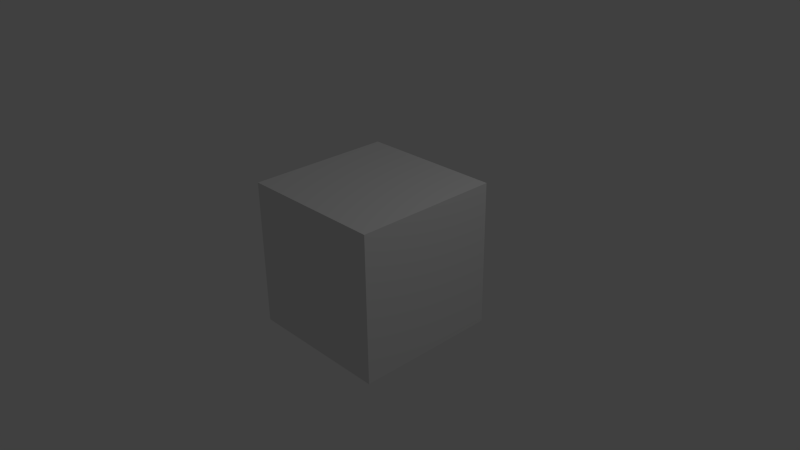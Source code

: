 # Source: enemy_earth_1.blend  (saved by Blender 2.70.0; exported with 4.5.12 LTS)
import bpy
from mathutils import Matrix  # noqa: F401  (used for matrix-valued properties, if any)

bpy.ops.wm.read_factory_settings(use_empty=True)
scene = bpy.context.scene
scene.name = 'Scene'

# ---- collections
col_collection_1 = bpy.data.collections.new('Collection 1'); scene.collection.children.link(col_collection_1)

# ---- materials (node trees are filled in below, after node groups)
mat_material = bpy.data.materials.new('Material')
mat_material.alpha_threshold = 0.0
mat_material.use_transparent_shadow = False
mat_material.roughness = 0.5
mat_material.line_color = (0.0, 0.0, 0.0, 1.0)

# ---- material node trees

# ---- world
world_world = bpy.data.worlds.new('World'); scene.world = world_world
world_world.color = (0.05088, 0.05088, 0.05088)
world_world.use_sun_shadow = False
world_world.sun_shadow_jitter_overblur = 0.0
world_world.cycles.sampling_method = 'MANUAL'
world_world.cycles.sample_map_resolution = 256

# ---- cameras
cam_camera = bpy.data.cameras.new('Camera')
cam_camera.clip_end = 100.0
cam_camera.lens = 35.0
cam_camera.sensor_width = 32.0
cam_camera.sensor_height = 18.0
cam_camera.ortho_scale = 7.314
cam_camera.dof.focus_distance = 0.0
cam_camera.dof.aperture_fstop = 128.0

# ---- lights
light_lamp = bpy.data.lights.new('Lamp', 'POINT')
light_lamp.transmission_factor = 0.0
light_lamp.cutoff_distance = 30.0
light_lamp.energy = 100.0
light_lamp.shadow_buffer_clip_start = 1.001
light_lamp.shadow_soft_size = 0.1
light_lamp.shadow_maximum_resolution = 0.006
light_lamp.use_absolute_resolution = True
light_lamp.cycles.use_multiple_importance_sampling = False

# ---- meshes
me_cube = bpy.data.meshes.new('Cube')
me_cube.from_pydata([(1.0, 1.0, -1.0), (1.0, -1.0, -1.0), (-1.0, -1.0, -1.0), (-1.0, 1.0, -1.0), (1.0, 1.0, 1.0), (1.0, -1.0, 1.0), (-1.0, -1.0, 1.0), (-1.0, 1.0, 1.0)], [], [(0, 1, 2, 3), (4, 7, 6, 5), (0, 4, 5, 1), (1, 5, 6, 2), (2, 6, 7, 3), (4, 0, 3, 7)])
me_cube.materials.append(mat_material)
me_cube.use_remesh_preserve_volume = False
me_cube.use_remesh_preserve_attributes = False
me_cube.use_mirror_vertex_groups = False
me_cube.update()

# ---- objects
ob_cube = bpy.data.objects.new('Cube', me_cube)
ob_lamp = bpy.data.objects.new('Lamp', light_lamp)
ob_camera = bpy.data.objects.new('Camera', cam_camera)

# ---- transforms, parenting, visibility, modifiers, constraints
ob_cube.location = (0.0, 0.0, 0.0)
ob_cube.lock_rotations_4d = False
ob_cube.empty_display_type = 'ARROWS'
ob_cube.lineart.crease_threshold = 0.0
ob_lamp.location = (4.076, 1.005, 5.904)
ob_lamp.rotation_euler = (0.6503, 0.05522, 1.866)
ob_lamp.lock_rotations_4d = False
ob_lamp.empty_display_type = 'ARROWS'
ob_lamp.color = (0.0, 0.0, 0.0, 0.0)
ob_lamp.lineart.crease_threshold = 0.0
ob_camera.location = (7.481, -6.508, 5.344)
ob_camera.rotation_euler = (1.109, 0.01082, 0.8149)
ob_camera.lock_rotations_4d = False
ob_camera.empty_display_type = 'ARROWS'
ob_camera.color = (0.0, 0.0, 0.0, 0.0)
ob_camera.display_type = 'WIRE'
ob_camera.lineart.crease_threshold = 0.0

# ---- collection membership
col_collection_1.objects.link(ob_cube)
col_collection_1.objects.link(ob_lamp)
col_collection_1.objects.link(ob_camera)

# ---- scene / render settings (as saved in the file)
scene.camera = ob_camera
scene.frame_start = 1; scene.frame_end = 250; scene.frame_set(1)
scene.render.engine = 'BLENDER_EEVEE_NEXT'
scene.render.resolution_percentage = 50
scene.render.dither_intensity = 0.0
scene.cycles.use_denoising = False
scene.cycles.samples = 10
scene.cycles.sampling_pattern = 'TABULATED_SOBOL'
scene.cycles.light_sampling_threshold = 0.0
scene.cycles.use_adaptive_sampling = False
scene.cycles.use_light_tree = False
scene.cycles.blur_glossy = 0.0
scene.cycles.volume_bounces = 1
scene.cycles.pixel_filter_type = 'GAUSSIAN'
scene.cycles.sample_clamp_indirect = 0.0
scene.view_settings.view_transform = 'Standard'
bpy.context.view_layer.update()
